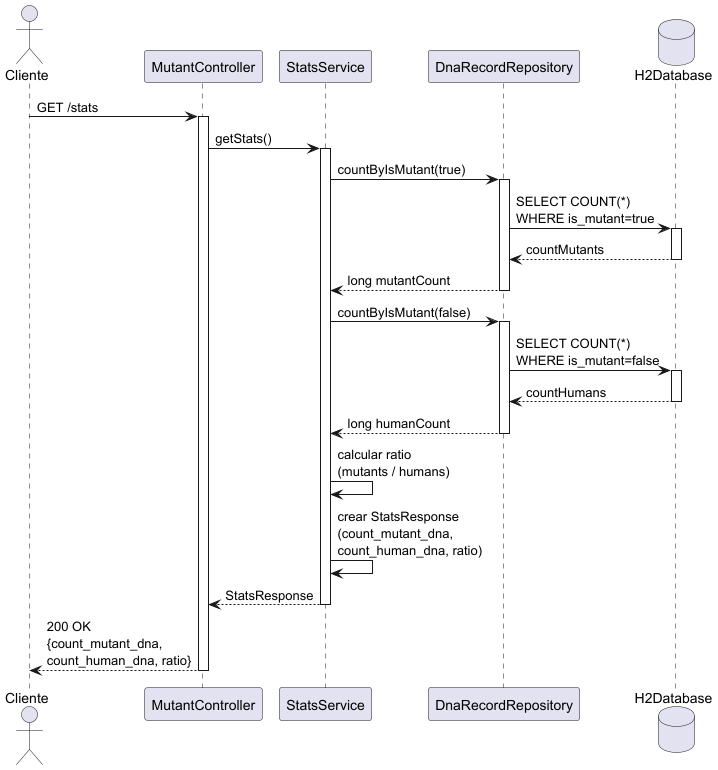

The diagram above was rendered by PlantUML. Its source (embedded in the PNG):
@startuml
actor Cliente
participant MutantController
participant StatsService
participant DnaRecordRepository
database H2Database

Cliente -> MutantController: GET /stats
activate MutantController

MutantController -> StatsService: getStats()
activate StatsService

StatsService -> DnaRecordRepository: countByIsMutant(true)
activate DnaRecordRepository
DnaRecordRepository -> H2Database: SELECT COUNT(*)\nWHERE is_mutant=true
activate H2Database
H2Database --> DnaRecordRepository: countMutants
deactivate H2Database
DnaRecordRepository --> StatsService: long mutantCount
deactivate DnaRecordRepository

StatsService -> DnaRecordRepository: countByIsMutant(false)
activate DnaRecordRepository
DnaRecordRepository -> H2Database: SELECT COUNT(*)\nWHERE is_mutant=false
activate H2Database
H2Database --> DnaRecordRepository: countHumans
deactivate H2Database
DnaRecordRepository --> StatsService: long humanCount
deactivate DnaRecordRepository

StatsService -> StatsService: calcular ratio\n(mutants / humans)

StatsService -> StatsService: crear StatsResponse\n(count_mutant_dna,\ncount_human_dna, ratio)

StatsService --> MutantController: StatsResponse
deactivate StatsService

MutantController --> Cliente: 200 OK\n{count_mutant_dna,\ncount_human_dna, ratio}
deactivate MutantController

@enduml